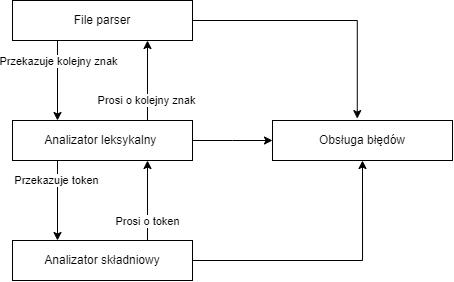

The diagram above was exported from draw.io. Its source (the exported page's mxGraphModel, read from the mxfile embedded in the PNG):
<mxGraphModel dx="491" dy="566" grid="1" gridSize="10" guides="1" tooltips="1" connect="1" arrows="1" fold="1" page="1" pageScale="1" pageWidth="827" pageHeight="1169" math="0" shadow="0">
  <root>
    <mxCell id="0" />
    <mxCell id="1" parent="0" />
    <mxCell id="ouE_EOJxZxwfD4NBqj8X-6" style="edgeStyle=orthogonalEdgeStyle;rounded=0;orthogonalLoop=1;jettySize=auto;html=1;exitX=0.25;exitY=1;exitDx=0;exitDy=0;entryX=0.25;entryY=0;entryDx=0;entryDy=0;" edge="1" parent="1" source="ouE_EOJxZxwfD4NBqj8X-1" target="ouE_EOJxZxwfD4NBqj8X-3">
      <mxGeometry relative="1" as="geometry" />
    </mxCell>
    <mxCell id="ouE_EOJxZxwfD4NBqj8X-7" value="Przekazuje token" style="edgeLabel;html=1;align=center;verticalAlign=middle;resizable=0;points=[];" vertex="1" connectable="0" parent="ouE_EOJxZxwfD4NBqj8X-6">
      <mxGeometry x="-0.1657" y="-1" relative="1" as="geometry">
        <mxPoint y="-13" as="offset" />
      </mxGeometry>
    </mxCell>
    <mxCell id="ouE_EOJxZxwfD4NBqj8X-12" style="edgeStyle=orthogonalEdgeStyle;rounded=0;orthogonalLoop=1;jettySize=auto;html=1;exitX=0.75;exitY=0;exitDx=0;exitDy=0;entryX=0.75;entryY=1;entryDx=0;entryDy=0;" edge="1" parent="1" source="ouE_EOJxZxwfD4NBqj8X-1" target="ouE_EOJxZxwfD4NBqj8X-9">
      <mxGeometry relative="1" as="geometry" />
    </mxCell>
    <mxCell id="ouE_EOJxZxwfD4NBqj8X-14" value="Prosi o kolejny znak" style="edgeLabel;html=1;align=center;verticalAlign=middle;resizable=0;points=[];" vertex="1" connectable="0" parent="ouE_EOJxZxwfD4NBqj8X-12">
      <mxGeometry x="0.0357" y="1" relative="1" as="geometry">
        <mxPoint y="21" as="offset" />
      </mxGeometry>
    </mxCell>
    <mxCell id="ouE_EOJxZxwfD4NBqj8X-17" style="edgeStyle=orthogonalEdgeStyle;rounded=0;orthogonalLoop=1;jettySize=auto;html=1;" edge="1" parent="1" source="ouE_EOJxZxwfD4NBqj8X-1">
      <mxGeometry relative="1" as="geometry">
        <mxPoint x="500.0000000000001" y="220" as="targetPoint" />
      </mxGeometry>
    </mxCell>
    <mxCell id="ouE_EOJxZxwfD4NBqj8X-1" value="Analizator leksykalny&amp;nbsp;" style="rounded=0;whiteSpace=wrap;html=1;" vertex="1" parent="1">
      <mxGeometry x="240" y="200" width="180" height="40" as="geometry" />
    </mxCell>
    <mxCell id="ouE_EOJxZxwfD4NBqj8X-4" style="edgeStyle=orthogonalEdgeStyle;rounded=0;orthogonalLoop=1;jettySize=auto;html=1;exitX=0.75;exitY=0;exitDx=0;exitDy=0;entryX=0.75;entryY=1;entryDx=0;entryDy=0;" edge="1" parent="1" source="ouE_EOJxZxwfD4NBqj8X-3" target="ouE_EOJxZxwfD4NBqj8X-1">
      <mxGeometry relative="1" as="geometry" />
    </mxCell>
    <mxCell id="ouE_EOJxZxwfD4NBqj8X-5" value="Prosi o token" style="edgeLabel;html=1;align=center;verticalAlign=middle;resizable=0;points=[];" vertex="1" connectable="0" parent="ouE_EOJxZxwfD4NBqj8X-4">
      <mxGeometry x="0.1429" relative="1" as="geometry">
        <mxPoint y="26" as="offset" />
      </mxGeometry>
    </mxCell>
    <mxCell id="ouE_EOJxZxwfD4NBqj8X-16" style="edgeStyle=orthogonalEdgeStyle;rounded=0;orthogonalLoop=1;jettySize=auto;html=1;exitX=1;exitY=0.5;exitDx=0;exitDy=0;entryX=0.5;entryY=1;entryDx=0;entryDy=0;" edge="1" parent="1" source="ouE_EOJxZxwfD4NBqj8X-3" target="ouE_EOJxZxwfD4NBqj8X-15">
      <mxGeometry relative="1" as="geometry" />
    </mxCell>
    <mxCell id="ouE_EOJxZxwfD4NBqj8X-3" value="Analizator składniowy" style="rounded=0;whiteSpace=wrap;html=1;" vertex="1" parent="1">
      <mxGeometry x="240" y="320" width="180" height="40" as="geometry" />
    </mxCell>
    <mxCell id="ouE_EOJxZxwfD4NBqj8X-11" style="edgeStyle=orthogonalEdgeStyle;rounded=0;orthogonalLoop=1;jettySize=auto;html=1;exitX=0.25;exitY=1;exitDx=0;exitDy=0;entryX=0.25;entryY=0;entryDx=0;entryDy=0;" edge="1" parent="1" source="ouE_EOJxZxwfD4NBqj8X-9" target="ouE_EOJxZxwfD4NBqj8X-1">
      <mxGeometry relative="1" as="geometry" />
    </mxCell>
    <mxCell id="ouE_EOJxZxwfD4NBqj8X-13" value="Przekazuje kolejny znak" style="edgeLabel;html=1;align=center;verticalAlign=middle;resizable=0;points=[];" vertex="1" connectable="0" parent="ouE_EOJxZxwfD4NBqj8X-11">
      <mxGeometry x="-0.1429" y="1" relative="1" as="geometry">
        <mxPoint y="-14" as="offset" />
      </mxGeometry>
    </mxCell>
    <mxCell id="ouE_EOJxZxwfD4NBqj8X-18" style="edgeStyle=orthogonalEdgeStyle;rounded=0;orthogonalLoop=1;jettySize=auto;html=1;exitX=1;exitY=0.5;exitDx=0;exitDy=0;entryX=0.471;entryY=-0.047;entryDx=0;entryDy=0;entryPerimeter=0;" edge="1" parent="1" source="ouE_EOJxZxwfD4NBqj8X-9" target="ouE_EOJxZxwfD4NBqj8X-15">
      <mxGeometry relative="1" as="geometry" />
    </mxCell>
    <mxCell id="ouE_EOJxZxwfD4NBqj8X-9" value="File parser" style="rounded=0;whiteSpace=wrap;html=1;" vertex="1" parent="1">
      <mxGeometry x="240" y="80" width="180" height="40" as="geometry" />
    </mxCell>
    <mxCell id="ouE_EOJxZxwfD4NBqj8X-15" value="Obsługa błędów" style="rounded=0;whiteSpace=wrap;html=1;" vertex="1" parent="1">
      <mxGeometry x="500" y="200" width="180" height="40" as="geometry" />
    </mxCell>
  </root>
</mxGraphModel>